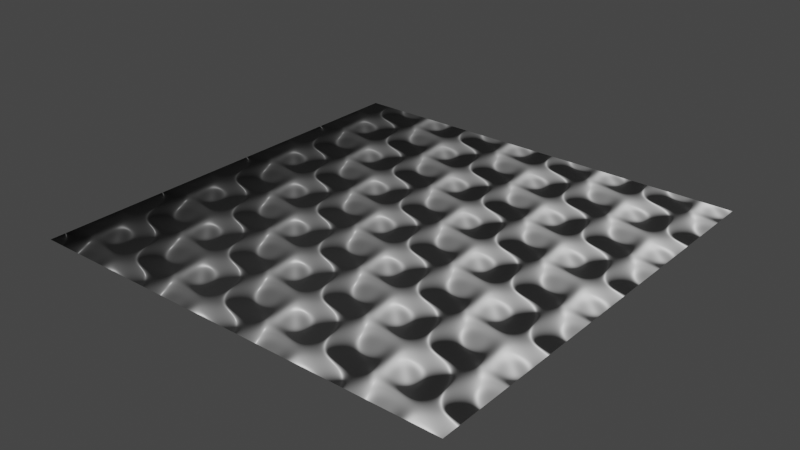 # Source: BlenderPrincipledBakeNode.blend  (saved by Blender 2.80.74; exported with 4.5.12 LTS)
import bpy
from mathutils import Matrix  # noqa: F401  (used for matrix-valued properties, if any)

bpy.ops.wm.read_factory_settings(use_empty=True)
scene = bpy.context.scene
scene.name = 'Scene'

# ---- collections
col_collection = bpy.data.collections.new('Collection'); scene.collection.children.link(col_collection)

# ---- materials (node trees are filled in below, after node groups)
mat_material_001 = bpy.data.materials.new('Material.001')
mat_material_001.use_transparent_shadow = False

# ---- node groups
ng_selecfromrange = bpy.data.node_groups.new('selecFromRange', 'ShaderNodeTree')
_s = ng_selecfromrange.interface.new_socket(name='Value', in_out='OUTPUT', socket_type='NodeSocketFloat')
_s.min_value = 0.0
_s.max_value = 0.0
_s = ng_selecfromrange.interface.new_socket(name='Value', in_out='INPUT', socket_type='NodeSocketFloat')
_s.default_value = 0.5
_s.min_value = -1e+04
_s.max_value = 1e+04
_s = ng_selecfromrange.interface.new_socket(name='Min', in_out='INPUT', socket_type='NodeSocketFloat')
_s.default_value = 0.5
_s.min_value = -1e+04
_s.max_value = 1e+04
_s = ng_selecfromrange.interface.new_socket(name='Max', in_out='INPUT', socket_type='NodeSocketFloat')
_s.default_value = 1.99
_s.min_value = -1e+04
_s.max_value = 1e+04
_N = ng_selecfromrange.nodes; _L = ng_selecfromrange.links
n0 = _N.new('NodeGroupOutput'); n0.name = 'Group Output'; n0.location = (308, -13)
n1 = _N.new('ShaderNodeMath'); n1.name = 'Math.006'; n1.location = (-55, -6)
n2 = _N.new('ShaderNodeMath'); n2.name = 'Math.001'; n2.location = (-234, 88)
n2.operation = 'GREATER_THAN'
n3 = _N.new('ShaderNodeMath'); n3.name = 'Math.005'; n3.location = (-234, -74)
n3.operation = 'LESS_THAN'
n4 = _N.new('NodeGroupInput'); n4.name = 'Group Input'; n4.location = (-479, -15)
n5 = _N.new('ShaderNodeMath'); n5.name = 'Math.007'; n5.location = (124, -3)
n5.operation = 'GREATER_THAN'
n5.inputs[1].default_value = 1.99
_L.new(n3.outputs[0], n1.inputs[1])
_L.new(n1.outputs[0], n5.inputs[0])
_L.new(n5.outputs[0], n0.inputs[0])
_L.new(n4.outputs[0], n3.inputs[0])
_L.new(n4.outputs[0], n2.inputs[0])
_L.new(n2.outputs[0], n1.inputs[0])
_L.new(n4.outputs[1], n2.inputs[1])
_L.new(n4.outputs[2], n3.inputs[1])
n0.is_active_output = True
ng_tonormalmap = bpy.data.node_groups.new('toNormalMap', 'ShaderNodeTree')
_s = ng_tonormalmap.interface.new_socket(name='Vector', in_out='OUTPUT', socket_type='NodeSocketVector')
_s.min_value = 0.0
_s.max_value = 0.0
_s = ng_tonormalmap.interface.new_socket(name='Vector', in_out='INPUT', socket_type='NodeSocketVector')
_s.min_value = -1.0
_s.max_value = 1.0
_N = ng_tonormalmap.nodes; _L = ng_tonormalmap.links
n0 = _N.new('ShaderNodeMix'); n0.name = 'Mix'; n0.location = (-36, 142)
n0.data_type = 'RGBA'
n0.blend_type = 'ADD'
n0.inputs[0].default_value = 1.0
n1 = _N.new('ShaderNodeValue'); n1.name = 'Value'; n1.location = (-219, -23)
n1.outputs[0].default_value = 1.0
n2 = _N.new('ShaderNodeValue'); n2.name = 'Value.001'; n2.location = (-92, -142)
n2.outputs[0].default_value = 0.5
n3 = _N.new('NodeGroupInput'); n3.name = 'Group Input'; n3.location = (-419, 35)
n4 = _N.new('ShaderNodeMix'); n4.name = 'Mix.001'; n4.location = (147, 62)
n4.data_type = 'RGBA'
n4.blend_type = 'MULTIPLY'
n4.inputs[0].default_value = 1.0
n5 = _N.new('NodeGroupOutput'); n5.name = 'Group Output'; n5.location = (587, 9)
n6 = _N.new('ShaderNodeGamma'); n6.name = 'Gamma'; n6.location = (367, 39)
n6.inputs[1].default_value = 2.2
_L.new(n0.outputs[2], n4.inputs[6])
_L.new(n1.outputs[0], n0.inputs[7])
_L.new(n2.outputs[0], n4.inputs[7])
_L.new(n3.outputs[0], n0.inputs[6])
_L.new(n4.outputs[2], n6.inputs[0])
_L.new(n6.outputs[0], n5.inputs[0])
n5.is_active_output = True
ng_principledbaker = bpy.data.node_groups.new('principledBaker', 'ShaderNodeTree')
_s = ng_principledbaker.interface.new_socket(name='Shader', in_out='OUTPUT', socket_type='NodeSocketShader')
_s = ng_principledbaker.interface.new_socket(name='Base Color', in_out='INPUT', socket_type='NodeSocketColor')
_s.default_value = (0.8, 0.8, 0.8, 1.0)
_s = ng_principledbaker.interface.new_socket(name='Metallic', in_out='INPUT', socket_type='NodeSocketFloat')
_s.subtype = 'FACTOR'
_s.min_value = 0.0
_s.max_value = 1.0
_s = ng_principledbaker.interface.new_socket(name='Roughness', in_out='INPUT', socket_type='NodeSocketFloat')
_s.subtype = 'FACTOR'
_s.default_value = 0.5
_s.min_value = 0.0
_s.max_value = 1.0
_s = ng_principledbaker.interface.new_socket(name='Normal', in_out='INPUT', socket_type='NodeSocketVector')
_s.min_value = -1.0
_s.max_value = 1.0
_s.hide_value = True
_s = ng_principledbaker.interface.new_socket(name='Alpha', in_out='INPUT', socket_type='NodeSocketFloat')
_s.default_value = 0.5
_s.min_value = -1e+04
_s.max_value = 1e+04
_N = ng_principledbaker.nodes; _L = ng_principledbaker.links
n0 = _N.new('NodeFrame'); n0.name = 'Frame.005'; n0.location = (-574, 167)
n0.label = 'BAKER'
n0.width = 1549
n1 = _N.new('NodeFrame'); n1.name = 'Frame.003'; n1.location = (274, -1036)
n1.label = 'Normal'
n1.width = 1019
n2 = _N.new('NodeFrame'); n2.name = 'Frame.006'; n2.location = (275, -744)
n2.label = 'Roughness'
n2.width = 814
n3 = _N.new('NodeFrame'); n3.name = 'Frame'; n3.location = (281, -210)
n3.label = 'BaseColor'
n3.width = 803
n4 = _N.new('NodeFrame'); n4.name = 'Frame.001'; n4.location = (279, -476)
n4.label = 'Metallic'
n4.width = 809
n5 = _N.new('NodeFrame'); n5.name = 'Frame.007'; n5.location = (321, -1354)
n5.label = 'Alpha'
n5.width = 654
n6 = _N.new('NodeFrame'); n6.name = 'Frame.004'; n6.location = (-1262, -97)
n6.label = 'Enable Bake'
n6.width = 449
n6.shrink = False
n7 = _N.new('NodeFrame'); n7.name = 'Frame.008'; n7.location = (32, -1629)
n7.label = 'Alpha'
n7.width = 1486
n8 = _N.new('ShaderNodeMixShader'); n8.name = 'Mix Shader'; n8.location = (877, 140)
n9 = _N.new('NodeGroupOutput'); n9.name = 'Group Output'; n9.location = (1089, 122)
n10 = _N.new('ShaderNodeBsdfPrincipled'); n10.name = 'Principled BSDF'; n10.location = (-516, 777)
n10.width = 416
n10.distribution = 'GGX'
n10.subsurface_method = 'BURLEY'
n10.inputs[3].default_value = 1.45
n10.inputs[27].default_value = (0.0, 0.0, 0.0, 1.0)
n10.inputs[28].default_value = 1.0
n11 = _N.new('NodeGroupInput'); n11.name = 'Group Input'; n11.location = (-1213, 364)
n12 = _N.new('ShaderNodeGroup'); n12.name = 'Group'; n12.location = (274, -105)
n12.width = 185
n12.node_tree = ng_tonormalmap
n13 = _N.new('ShaderNodeMix'); n13.name = 'Mix.008'; n13.location = (553, -43)
n13.width = 142
n13.data_type = 'RGBA'
n13.inputs[6].default_value = (0.0, 0.0, 0.0, 1.0)
n14 = _N.new('ShaderNodeMix'); n14.name = 'Mix.006'; n14.location = (845, -32)
n14.width = 142
n14.data_type = 'RGBA'
n14.blend_type = 'ADD'
n14.inputs[0].default_value = 1.0
n15 = _N.new('ShaderNodeGroup'); n15.name = 'Group.004'; n15.location = (32, -72)
n15.node_tree = ng_selecfromrange
n15.inputs[1].default_value = 3.99
n15.inputs[2].default_value = 4.99
n16 = _N.new('ShaderNodeMix'); n16.name = 'Mix.004'; n16.location = (349, -32)
n16.width = 142
n16.data_type = 'RGBA'
n16.inputs[6].default_value = (0.0, 0.0, 0.0, 1.0)
n17 = _N.new('ShaderNodeGroup'); n17.name = 'Group.003'; n17.location = (32, -46)
n17.node_tree = ng_selecfromrange
n17.inputs[1].default_value = 2.99
n17.inputs[2].default_value = 3.99
n18 = _N.new('ShaderNodeMix'); n18.name = 'Mix.005'; n18.location = (640, -37)
n18.width = 142
n18.data_type = 'RGBA'
n18.blend_type = 'ADD'
n18.inputs[0].default_value = 1.0
n19 = _N.new('ShaderNodeMix'); n19.name = 'Mix.001'; n19.location = (388, -32)
n19.data_type = 'RGBA'
n19.inputs[6].default_value = (0.0, 0.0, 0.0, 1.0)
n20 = _N.new('ShaderNodeGroup'); n20.name = 'Group.001'; n20.location = (32, -58)
n20.node_tree = ng_selecfromrange
n20.inputs[1].default_value = 0.99
n20.inputs[2].default_value = 1.99
n21 = _N.new('ShaderNodeMix'); n21.name = 'Mix'; n21.location = (632, -38)
n21.data_type = 'RGBA'
n21.blend_type = 'ADD'
n21.inputs[0].default_value = 1.0
n22 = _N.new('ShaderNodeMix'); n22.name = 'Mix.002'; n22.location = (635, -32)
n22.width = 142
n22.data_type = 'RGBA'
n22.blend_type = 'ADD'
n22.inputs[0].default_value = 1.0
n23 = _N.new('ShaderNodeMix'); n23.name = 'Mix.003'; n23.location = (412, -32)
n23.width = 142
n23.data_type = 'RGBA'
n23.inputs[6].default_value = (0.0, 0.0, 0.0, 1.0)
n24 = _N.new('ShaderNodeGroup'); n24.name = 'Group.002'; n24.location = (32, -52)
n24.node_tree = ng_selecfromrange
n24.inputs[1].default_value = 1.99
n24.inputs[2].default_value = 2.99
n25 = _N.new('ShaderNodeMath'); n25.name = 'Math'; n25.location = (80, -32)
n25.operation = 'GREATER_THAN'
n25.inputs[1].default_value = 0.99
n26 = _N.new('ShaderNodeEmission'); n26.name = 'Emission'; n26.location = (973, -229)
n27 = _N.new('ShaderNodeMix'); n27.name = 'Mix.007'; n27.location = (480, -32)
n27.width = 142
n27.data_type = 'RGBA'
n27.blend_type = 'ADD'
n27.inputs[0].default_value = 1.0
n28 = _N.new('ShaderNodeGroup'); n28.name = 'Group.005'; n28.location = (32, -50)
n28.node_tree = ng_selecfromrange
n28.inputs[1].default_value = 4.99
n28.inputs[2].default_value = 5.99
n29 = _N.new('ShaderNodeMix'); n29.name = 'Mix.009'; n29.location = (270, -36)
n29.width = 142
n29.data_type = 'RGBA'
n29.inputs[6].default_value = (0.0, 0.0, 0.0, 1.0)
n30 = _N.new('ShaderNodeValue'); n30.name = 'Value.001'; n30.location = (73, -119)
n30.outputs[0].default_value = 0.0
n31 = _N.new('ShaderNodeMix'); n31.name = 'Mix.011'; n31.location = (1312, -32)
n31.width = 142
n31.data_type = 'RGBA'
n31.blend_type = 'ADD'
n31.inputs[0].default_value = 1.0
n31.inputs[7].default_value = (0.0, 0.0, 0.0, 1.0)
n32 = _N.new('ShaderNodeGroup'); n32.name = 'Group.006'; n32.location = (31, -48)
n32.node_tree = ng_selecfromrange
n32.inputs[1].default_value = 5.99
n32.inputs[2].default_value = 6.99
n33 = _N.new('ShaderNodeNewGeometry'); n33.name = 'Geometry'; n33.location = (195, -190)
n34 = _N.new('ShaderNodeBevel'); n34.name = 'Bevel'; n34.location = (388, -347)
n34.samples = 7
n35 = _N.new('ShaderNodeVectorMath'); n35.name = 'Vector Math'; n35.location = (590, -190)
n35.operation = 'CROSS_PRODUCT'
n36 = _N.new('ShaderNodeMix'); n36.name = 'Mix.010'; n36.location = (1139, -62)
n36.width = 142
n36.data_type = 'RGBA'
n36.clamp_result = True
n36.inputs[6].default_value = (0.0, 0.0, 0.0, 1.0)
n37 = _N.new('ShaderNodeRGBCurve'); n37.name = 'RGB Curves'; n37.location = (805, -222)
_c = n37.mapping.curves[3]
while len(_c.points) > 2: _c.points.remove(_c.points[-1])
_c.points[0].location = (0.44091, 0.0); _c.points[0].handle_type = 'AUTO'
_c.points[1].location = (0.71364, 1.0); _c.points[1].handle_type = 'AUTO'
n37.mapping.update()
n38 = _N.new('ShaderNodeVectorMath'); n38.name = 'Vector Math.001'; n38.location = (0, 0)
n38.operation = 'LENGTH'
n1.parent = n0
n2.parent = n0
n3.parent = n0
n4.parent = n0
n5.parent = n0
n7.parent = n0
n12.parent = n1
n13.parent = n1
n14.parent = n1
n15.parent = n1
n16.parent = n2
n17.parent = n2
n18.parent = n2
n19.parent = n3
n20.parent = n3
n21.parent = n3
n22.parent = n4
n23.parent = n4
n24.parent = n4
n25.parent = n0
n26.parent = n0
n27.parent = n5
n28.parent = n5
n29.parent = n5
n30.parent = n6
n31.parent = n7
n32.parent = n7
n33.parent = n7
n34.parent = n7
n35.parent = n7
n36.parent = n7
n37.parent = n7
_L.new(n10.outputs[0], n8.inputs[1])
_L.new(n26.outputs[0], n8.inputs[2])
_L.new(n22.outputs[2], n21.inputs[7])
_L.new(n19.outputs[2], n21.inputs[6])
_L.new(n23.outputs[2], n22.inputs[6])
_L.new(n16.outputs[2], n18.inputs[6])
_L.new(n18.outputs[2], n22.inputs[7])
_L.new(n11.outputs[2], n10.inputs[2])
_L.new(n11.outputs[1], n10.inputs[1])
_L.new(n11.outputs[0], n10.inputs[0])
_L.new(n8.outputs[0], n9.inputs[0])
_L.new(n11.outputs[0], n19.inputs[7])
_L.new(n11.outputs[1], n23.inputs[7])
_L.new(n11.outputs[2], n16.inputs[7])
_L.new(n11.outputs[3], n12.inputs[0])
_L.new(n25.outputs[0], n8.inputs[0])
_L.new(n30.outputs[0], n25.inputs[0])
_L.new(n30.outputs[0], n20.inputs[0])
_L.new(n11.outputs[3], n10.inputs[5])
_L.new(n20.outputs[0], n19.inputs[0])
_L.new(n21.outputs[2], n26.inputs[0])
_L.new(n24.outputs[0], n23.inputs[0])
_L.new(n30.outputs[0], n24.inputs[0])
_L.new(n30.outputs[0], n17.inputs[0])
_L.new(n17.outputs[0], n16.inputs[0])
_L.new(n30.outputs[0], n15.inputs[0])
_L.new(n14.outputs[2], n18.inputs[7])
_L.new(n27.outputs[2], n14.inputs[7])
_L.new(n30.outputs[0], n28.inputs[0])
_L.new(n15.outputs[0], n13.inputs[0])
_L.new(n12.outputs[0], n13.inputs[7])
_L.new(n13.outputs[2], n14.inputs[6])
_L.new(n29.outputs[2], n27.inputs[6])
_L.new(n28.outputs[0], n29.inputs[0])
_L.new(n11.outputs[4], n29.inputs[7])
_L.new(n11.outputs[4], n10.inputs[4])
_L.new(n36.outputs[2], n31.inputs[6])
_L.new(n31.outputs[2], n27.inputs[7])
_L.new(n30.outputs[0], n32.inputs[0])
_L.new(n32.outputs[0], n36.inputs[0])
_L.new(n33.outputs[1], n35.inputs[0])
_L.new(n34.outputs[0], n35.inputs[1])
_L.new(n37.outputs[0], n36.inputs[7])
_L.new(n38.outputs[1], n37.inputs[1])
_L.new(n35.outputs[0], n38.inputs[0])
n9.is_active_output = True

# ---- material node trees
mat_material_001.use_nodes = True; mat_material_001.node_tree.nodes.clear()
_N = mat_material_001.node_tree.nodes; _L = mat_material_001.node_tree.links
n0 = _N.new('ShaderNodeOutputMaterial'); n0.name = 'Material Output'; n0.location = (496, 282)
n1 = _N.new('ShaderNodeTexGradient'); n1.name = 'Gradient Texture'; n1.location = (-98, 250)
n2 = _N.new('ShaderNodeTexGradient'); n2.name = 'Gradient Texture.001'; n2.location = (-138, 107)
n2.gradient_type = 'SPHERICAL'
n3 = _N.new('ShaderNodeGroup'); n3.name = 'Group'; n3.location = (-14, -440)
n3.node_tree = ng_selecfromrange
n3.inputs[0].default_value = 0.5
n3.inputs[1].default_value = 0.5
n3.inputs[2].default_value = 1.99
n4 = _N.new('ShaderNodeGroup'); n4.name = 'Group.001'; n4.location = (335, -442)
n4.node_tree = ng_tonormalmap
n4.inputs[0].default_value = (0.0, 0.0, 0.0)
n5 = _N.new('ShaderNodeGroup'); n5.name = 'Group.002'; n5.location = (567, -450)
n5.node_tree = ng_tonormalmap
n5.inputs[0].default_value = (0.0, 0.0, 0.0)
n6 = _N.new('ShaderNodeBump'); n6.name = 'Bump'; n6.location = (-51, -70)
n6.inputs[1].default_value = 1.0
n6.inputs[2].default_value = 1.0
n7 = _N.new('ShaderNodeTexMagic'); n7.name = 'Magic Texture'; n7.location = (-244, -96)
n8 = _N.new('ShaderNodeGroup'); n8.name = 'Group.003'; n8.location = (199, 323)
n8.node_tree = ng_principledbaker
n8.inputs[2].default_value = 0.5
n8.inputs[4].default_value = 1.0
_L.new(n7.outputs[1], n6.inputs[3])
_L.new(n8.outputs[0], n0.inputs[0])
_L.new(n1.outputs[0], n8.inputs[0])
_L.new(n2.outputs[1], n8.inputs[1])
_L.new(n6.outputs[0], n8.inputs[3])
n0.is_active_output = True

# ---- world
world_world = bpy.data.worlds.new('World'); scene.world = world_world
world_world.use_nodes = True; world_world.node_tree.nodes.clear()
_N = world_world.node_tree.nodes; _L = world_world.node_tree.links
n0 = _N.new('ShaderNodeOutputWorld'); n0.name = 'World Output'; n0.location = (300, 300)
n1 = _N.new('ShaderNodeBackground'); n1.name = 'Background'; n1.location = (10, 300)
n1.inputs[0].default_value = (0.05088, 0.05088, 0.05088, 1.0)
_L.new(n1.outputs[0], n0.inputs[0])
n0.is_active_output = True
world_world.color = (0.05088, 0.05088, 0.05088)
world_world.use_sun_shadow = False
world_world.sun_shadow_jitter_overblur = 0.0

# ---- meshes
me_plane = bpy.data.meshes.new('Plane')
me_plane.from_pydata([(-1.0, -1.0, 0.0), (1.0, -1.0, 0.0), (-1.0, 1.0, 0.0), (1.0, 1.0, 0.0)], [], [(0, 1, 3, 2)])
_uv = me_plane.uv_layers.new(name='UVMap')
_uv.uv.foreach_set('vector', [0.0, 0.0, 1.0, 0.0, 1.0, 1.0, 0.0, 1.0])
me_plane.materials.append(mat_material_001)
me_plane.use_remesh_preserve_volume = False
me_plane.use_remesh_preserve_attributes = False
me_plane.use_mirror_vertex_groups = False
me_plane.update()

# ---- objects
ob_plane = bpy.data.objects.new('Plane', me_plane)

# ---- transforms, parenting, visibility, modifiers, constraints
ob_plane.location = (0.0, 0.0, 0.0)
ob_plane.lineart.crease_threshold = 0.0

# ---- collection membership
col_collection.objects.link(ob_plane)

# ---- scene / render settings (as saved in the file)
scene.frame_start = 1; scene.frame_end = 250; scene.frame_set(1)
scene.render.engine = 'BLENDER_EEVEE_NEXT'
scene.cycles.use_denoising = False
scene.cycles.samples = 128
scene.cycles.sampling_pattern = 'TABULATED_SOBOL'
scene.cycles.use_adaptive_sampling = False
scene.cycles.use_light_tree = False
scene.view_settings.view_transform = 'Filmic'
bpy.context.view_layer.update()

# ---- added for rendering (the .blend has no active camera and no usable light): camera, sun
cam_auto = bpy.data.cameras.new('AutoCamera')
cam_auto.lens = 50.0
cam_auto.sensor_width = 36.0
cam_auto.clip_end = 1000.0
ob_auto_camera = bpy.data.objects.new('AutoCamera', cam_auto)
scene.collection.objects.link(ob_auto_camera)
ob_auto_camera.location = (2.61693, -3.14032, 2.09354)
ob_auto_camera.rotation_euler = (1.09748, -7.21219e-08, 0.694738)
scene.camera = ob_auto_camera
light_auto_sun = bpy.data.lights.new('AutoSun', 'SUN')
light_auto_sun.energy = 3.0
light_auto_sun.angle = 0.0523599
ob_auto_sun = bpy.data.objects.new('AutoSun', light_auto_sun)
scene.collection.objects.link(ob_auto_sun)
ob_auto_sun.rotation_euler = (0.872665, 0.174533, 0.523599)
bpy.context.view_layer.update()
